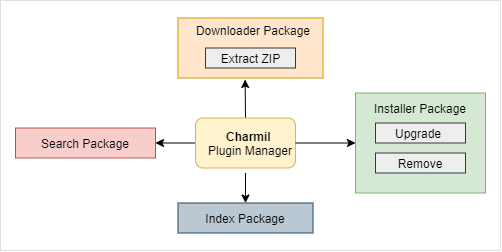

The diagram above was exported from draw.io. Its source (the exported page's mxGraphModel, read from the mxfile embedded in the PNG):
<mxGraphModel dx="865" dy="493" grid="1" gridSize="10" guides="1" tooltips="1" connect="1" arrows="1" fold="1" page="1" pageScale="1" pageWidth="850" pageHeight="1100" math="0" shadow="0">
  <root>
    <mxCell id="9fLIXwlcbkXTXH30_sDF-0" />
    <mxCell id="9fLIXwlcbkXTXH30_sDF-1" parent="9fLIXwlcbkXTXH30_sDF-0" />
    <mxCell id="xjI1-_WTF1TTw9_i-1XC-33" value="" style="rounded=0;whiteSpace=wrap;html=1;fillColor=#ffffff;strokeColor=#E0E0E0;" vertex="1" parent="9fLIXwlcbkXTXH30_sDF-1">
      <mxGeometry x="60" y="120" width="500" height="250" as="geometry" />
    </mxCell>
    <mxCell id="xjI1-_WTF1TTw9_i-1XC-54" style="edgeStyle=orthogonalEdgeStyle;rounded=0;orthogonalLoop=1;jettySize=auto;html=1;exitX=0.5;exitY=0;exitDx=0;exitDy=0;entryX=0.463;entryY=1.025;entryDx=0;entryDy=0;entryPerimeter=0;" edge="1" parent="9fLIXwlcbkXTXH30_sDF-1" source="xjI1-_WTF1TTw9_i-1XC-57" target="xjI1-_WTF1TTw9_i-1XC-60">
      <mxGeometry relative="1" as="geometry" />
    </mxCell>
    <mxCell id="xjI1-_WTF1TTw9_i-1XC-55" style="edgeStyle=orthogonalEdgeStyle;rounded=0;orthogonalLoop=1;jettySize=auto;html=1;exitX=0.5;exitY=1;exitDx=0;exitDy=0;entryX=0.5;entryY=0;entryDx=0;entryDy=0;" edge="1" parent="9fLIXwlcbkXTXH30_sDF-1" target="xjI1-_WTF1TTw9_i-1XC-64">
      <mxGeometry relative="1" as="geometry">
        <mxPoint x="305" y="292.5" as="sourcePoint" />
      </mxGeometry>
    </mxCell>
    <mxCell id="xjI1-_WTF1TTw9_i-1XC-56" style="edgeStyle=orthogonalEdgeStyle;rounded=0;orthogonalLoop=1;jettySize=auto;html=1;exitX=0;exitY=0.5;exitDx=0;exitDy=0;entryX=1;entryY=0.5;entryDx=0;entryDy=0;" edge="1" parent="9fLIXwlcbkXTXH30_sDF-1" source="xjI1-_WTF1TTw9_i-1XC-57" target="xjI1-_WTF1TTw9_i-1XC-66">
      <mxGeometry relative="1" as="geometry" />
    </mxCell>
    <mxCell id="xjI1-_WTF1TTw9_i-1XC-57" value="" style="rounded=1;whiteSpace=wrap;html=1;fillColor=#fff2cc;strokeColor=#d6b656;" vertex="1" parent="9fLIXwlcbkXTXH30_sDF-1">
      <mxGeometry x="255" y="237.5" width="100" height="50" as="geometry" />
    </mxCell>
    <mxCell id="xjI1-_WTF1TTw9_i-1XC-58" style="edgeStyle=orthogonalEdgeStyle;rounded=0;orthogonalLoop=1;jettySize=auto;html=1;exitX=1;exitY=0.5;exitDx=0;exitDy=0;entryX=0;entryY=0.5;entryDx=0;entryDy=0;" edge="1" parent="9fLIXwlcbkXTXH30_sDF-1" source="xjI1-_WTF1TTw9_i-1XC-59" target="xjI1-_WTF1TTw9_i-1XC-62">
      <mxGeometry relative="1" as="geometry" />
    </mxCell>
    <mxCell id="xjI1-_WTF1TTw9_i-1XC-59" value="&lt;b&gt;Charmil &lt;br&gt;&lt;/b&gt;Plugin Manager" style="text;html=1;strokeColor=none;fillColor=none;align=center;verticalAlign=middle;whiteSpace=wrap;rounded=0;" vertex="1" parent="9fLIXwlcbkXTXH30_sDF-1">
      <mxGeometry x="265" y="252.5" width="90" height="20" as="geometry" />
    </mxCell>
    <mxCell id="xjI1-_WTF1TTw9_i-1XC-60" value="" style="rounded=0;whiteSpace=wrap;html=1;fillColor=#ffe6cc;strokeColor=#d79b00;" vertex="1" parent="9fLIXwlcbkXTXH30_sDF-1">
      <mxGeometry x="237.5" y="137.5" width="145" height="60" as="geometry" />
    </mxCell>
    <mxCell id="xjI1-_WTF1TTw9_i-1XC-61" value="Downloader Package" style="text;html=1;strokeColor=none;fillColor=none;align=center;verticalAlign=middle;whiteSpace=wrap;rounded=0;" vertex="1" parent="9fLIXwlcbkXTXH30_sDF-1">
      <mxGeometry x="252.5" y="137.5" width="120" height="25" as="geometry" />
    </mxCell>
    <mxCell id="xjI1-_WTF1TTw9_i-1XC-62" value="" style="rounded=0;whiteSpace=wrap;html=1;fillColor=#d5e8d4;strokeColor=#82b366;" vertex="1" parent="9fLIXwlcbkXTXH30_sDF-1">
      <mxGeometry x="415" y="212.5" width="130" height="100" as="geometry" />
    </mxCell>
    <mxCell id="xjI1-_WTF1TTw9_i-1XC-63" value="Installer Package" style="text;html=1;strokeColor=none;fillColor=none;align=center;verticalAlign=middle;whiteSpace=wrap;rounded=0;" vertex="1" parent="9fLIXwlcbkXTXH30_sDF-1">
      <mxGeometry x="420" y="212.5" width="120" height="30" as="geometry" />
    </mxCell>
    <mxCell id="xjI1-_WTF1TTw9_i-1XC-64" value="" style="rounded=0;whiteSpace=wrap;html=1;fillColor=#bac8d3;strokeColor=#23445d;" vertex="1" parent="9fLIXwlcbkXTXH30_sDF-1">
      <mxGeometry x="237.5" y="322.5" width="135" height="30" as="geometry" />
    </mxCell>
    <mxCell id="xjI1-_WTF1TTw9_i-1XC-65" value="Index Package" style="text;html=1;strokeColor=none;fillColor=none;align=center;verticalAlign=middle;whiteSpace=wrap;rounded=0;" vertex="1" parent="9fLIXwlcbkXTXH30_sDF-1">
      <mxGeometry x="245" y="327.5" width="120" height="20" as="geometry" />
    </mxCell>
    <mxCell id="xjI1-_WTF1TTw9_i-1XC-66" value="" style="rounded=0;whiteSpace=wrap;html=1;fillColor=#f8cecc;strokeColor=#b85450;" vertex="1" parent="9fLIXwlcbkXTXH30_sDF-1">
      <mxGeometry x="75" y="247.5" width="140" height="30" as="geometry" />
    </mxCell>
    <mxCell id="xjI1-_WTF1TTw9_i-1XC-67" value="Search Package" style="text;html=1;strokeColor=none;fillColor=none;align=center;verticalAlign=middle;whiteSpace=wrap;rounded=0;" vertex="1" parent="9fLIXwlcbkXTXH30_sDF-1">
      <mxGeometry x="85" y="252.5" width="120" height="20" as="geometry" />
    </mxCell>
    <mxCell id="xjI1-_WTF1TTw9_i-1XC-68" value="" style="rounded=0;whiteSpace=wrap;html=1;fillColor=#eeeeee;strokeColor=#36393d;" vertex="1" parent="9fLIXwlcbkXTXH30_sDF-1">
      <mxGeometry x="435" y="242.5" width="90" height="20" as="geometry" />
    </mxCell>
    <mxCell id="xjI1-_WTF1TTw9_i-1XC-69" value="Upgrade" style="text;html=1;strokeColor=none;fillColor=none;align=center;verticalAlign=middle;whiteSpace=wrap;rounded=0;" vertex="1" parent="9fLIXwlcbkXTXH30_sDF-1">
      <mxGeometry x="452.5" y="242.5" width="50" height="20" as="geometry" />
    </mxCell>
    <mxCell id="xjI1-_WTF1TTw9_i-1XC-70" value="" style="rounded=0;whiteSpace=wrap;html=1;fillColor=#eeeeee;strokeColor=#36393d;" vertex="1" parent="9fLIXwlcbkXTXH30_sDF-1">
      <mxGeometry x="435" y="272.5" width="90" height="20" as="geometry" />
    </mxCell>
    <mxCell id="xjI1-_WTF1TTw9_i-1XC-71" value="Remove" style="text;html=1;strokeColor=none;fillColor=none;align=center;verticalAlign=middle;whiteSpace=wrap;rounded=0;" vertex="1" parent="9fLIXwlcbkXTXH30_sDF-1">
      <mxGeometry x="455" y="277.5" width="50" height="10" as="geometry" />
    </mxCell>
    <mxCell id="xjI1-_WTF1TTw9_i-1XC-72" value="" style="rounded=0;whiteSpace=wrap;html=1;fillColor=#eeeeee;strokeColor=#36393d;" vertex="1" parent="9fLIXwlcbkXTXH30_sDF-1">
      <mxGeometry x="265" y="167.5" width="90" height="20" as="geometry" />
    </mxCell>
    <mxCell id="xjI1-_WTF1TTw9_i-1XC-73" value="Extract ZIP" style="text;html=1;strokeColor=none;fillColor=none;align=center;verticalAlign=middle;whiteSpace=wrap;rounded=0;" vertex="1" parent="9fLIXwlcbkXTXH30_sDF-1">
      <mxGeometry x="278.75" y="173.75" width="62.5" height="7.5" as="geometry" />
    </mxCell>
  </root>
</mxGraphModel>